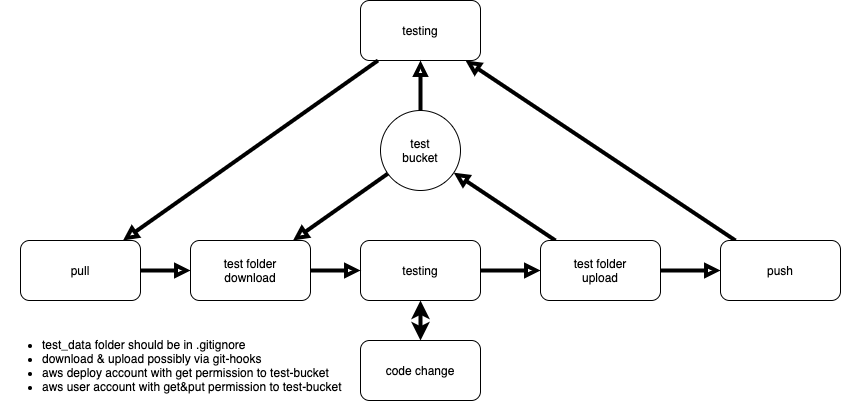

The diagram above was exported from draw.io. Its source (the exported page's mxGraphModel, read from the mxfile embedded in the PNG):
<mxGraphModel dx="1426" dy="1940" grid="1" gridSize="10" guides="1" tooltips="1" connect="1" arrows="1" fold="1" page="1" pageScale="1" pageWidth="827" pageHeight="1169" math="0" shadow="0">
  <root>
    <mxCell id="0" />
    <mxCell id="1" parent="0" />
    <mxCell id="kSKuwz44H_bI7yQV1Snw-15" style="edgeStyle=none;rounded=0;orthogonalLoop=1;jettySize=auto;html=1;startArrow=none;startFill=0;endArrow=block;endFill=0;strokeWidth=4;" parent="1" source="kSKuwz44H_bI7yQV1Snw-24" target="kSKuwz44H_bI7yQV1Snw-4" edge="1">
      <mxGeometry relative="1" as="geometry" />
    </mxCell>
    <mxCell id="kSKuwz44H_bI7yQV1Snw-17" style="edgeStyle=none;rounded=0;orthogonalLoop=1;jettySize=auto;html=1;startArrow=none;startFill=0;endArrow=block;endFill=0;strokeWidth=4;" parent="1" source="kSKuwz44H_bI7yQV1Snw-24" target="kSKuwz44H_bI7yQV1Snw-11" edge="1">
      <mxGeometry relative="1" as="geometry" />
    </mxCell>
    <mxCell id="kSKuwz44H_bI7yQV1Snw-25" style="edgeStyle=none;rounded=0;orthogonalLoop=1;jettySize=auto;html=1;startArrow=none;startFill=0;endArrow=block;endFill=0;strokeWidth=4;" parent="1" source="kSKuwz44H_bI7yQV1Snw-1" target="kSKuwz44H_bI7yQV1Snw-24" edge="1">
      <mxGeometry relative="1" as="geometry" />
    </mxCell>
    <mxCell id="kSKuwz44H_bI7yQV1Snw-1" value="testing" style="rounded=1;whiteSpace=wrap;html=1;" parent="1" vertex="1">
      <mxGeometry x="420" y="-120" width="120" height="60" as="geometry" />
    </mxCell>
    <mxCell id="kSKuwz44H_bI7yQV1Snw-2" value="code change" style="rounded=1;whiteSpace=wrap;html=1;" parent="1" vertex="1">
      <mxGeometry x="420" y="-20" width="120" height="60" as="geometry" />
    </mxCell>
    <mxCell id="kSKuwz44H_bI7yQV1Snw-3" value="" style="endArrow=classic;startArrow=classic;html=1;strokeWidth=4;" parent="1" source="kSKuwz44H_bI7yQV1Snw-2" target="kSKuwz44H_bI7yQV1Snw-1" edge="1">
      <mxGeometry width="50" height="50" relative="1" as="geometry">
        <mxPoint x="390" y="330" as="sourcePoint" />
        <mxPoint x="440" y="280" as="targetPoint" />
      </mxGeometry>
    </mxCell>
    <mxCell id="kSKuwz44H_bI7yQV1Snw-18" style="edgeStyle=none;rounded=0;orthogonalLoop=1;jettySize=auto;html=1;startArrow=none;startFill=0;endArrow=block;endFill=0;strokeWidth=4;" parent="1" source="kSKuwz44H_bI7yQV1Snw-4" target="kSKuwz44H_bI7yQV1Snw-5" edge="1">
      <mxGeometry relative="1" as="geometry" />
    </mxCell>
    <mxCell id="kSKuwz44H_bI7yQV1Snw-5" value="testing" style="rounded=1;whiteSpace=wrap;html=1;" parent="1" vertex="1">
      <mxGeometry x="420" y="-360" width="120" height="60" as="geometry" />
    </mxCell>
    <mxCell id="kSKuwz44H_bI7yQV1Snw-6" value="pull" style="rounded=1;whiteSpace=wrap;html=1;" parent="1" vertex="1">
      <mxGeometry x="80" y="-120" width="120" height="60" as="geometry" />
    </mxCell>
    <mxCell id="kSKuwz44H_bI7yQV1Snw-7" value="" style="endArrow=none;startArrow=block;html=1;startFill=0;endFill=0;strokeWidth=4;" parent="1" source="kSKuwz44H_bI7yQV1Snw-12" target="kSKuwz44H_bI7yQV1Snw-6" edge="1">
      <mxGeometry width="50" height="50" relative="1" as="geometry">
        <mxPoint x="444" y="190" as="sourcePoint" />
        <mxPoint x="490" y="280" as="targetPoint" />
      </mxGeometry>
    </mxCell>
    <mxCell id="kSKuwz44H_bI7yQV1Snw-13" style="rounded=0;orthogonalLoop=1;jettySize=auto;html=1;startArrow=none;startFill=0;endArrow=block;endFill=0;strokeWidth=4;" parent="1" source="kSKuwz44H_bI7yQV1Snw-11" target="kSKuwz44H_bI7yQV1Snw-12" edge="1">
      <mxGeometry relative="1" as="geometry" />
    </mxCell>
    <mxCell id="kSKuwz44H_bI7yQV1Snw-16" style="edgeStyle=none;rounded=0;orthogonalLoop=1;jettySize=auto;html=1;startArrow=none;startFill=0;endArrow=block;endFill=0;strokeWidth=4;" parent="1" source="kSKuwz44H_bI7yQV1Snw-11" target="kSKuwz44H_bI7yQV1Snw-5" edge="1">
      <mxGeometry relative="1" as="geometry" />
    </mxCell>
    <mxCell id="kSKuwz44H_bI7yQV1Snw-11" value="test&lt;br&gt;bucket" style="ellipse;whiteSpace=wrap;html=1;" parent="1" vertex="1">
      <mxGeometry x="440" y="-250" width="80" height="80" as="geometry" />
    </mxCell>
    <mxCell id="kSKuwz44H_bI7yQV1Snw-14" style="edgeStyle=none;rounded=0;orthogonalLoop=1;jettySize=auto;html=1;startArrow=none;startFill=0;endArrow=block;endFill=0;strokeWidth=4;" parent="1" source="kSKuwz44H_bI7yQV1Snw-12" target="kSKuwz44H_bI7yQV1Snw-1" edge="1">
      <mxGeometry relative="1" as="geometry" />
    </mxCell>
    <mxCell id="kSKuwz44H_bI7yQV1Snw-12" value="test folder&lt;br&gt;download" style="rounded=1;whiteSpace=wrap;html=1;" parent="1" vertex="1">
      <mxGeometry x="250" y="-120" width="120" height="60" as="geometry" />
    </mxCell>
    <mxCell id="kSKuwz44H_bI7yQV1Snw-4" value="push" style="rounded=1;whiteSpace=wrap;html=1;" parent="1" vertex="1">
      <mxGeometry x="780" y="-120" width="120" height="60" as="geometry" />
    </mxCell>
    <mxCell id="kSKuwz44H_bI7yQV1Snw-24" value="&lt;span&gt;test folder&lt;/span&gt;&lt;br&gt;&lt;span&gt;upload&lt;/span&gt;" style="rounded=1;whiteSpace=wrap;html=1;" parent="1" vertex="1">
      <mxGeometry x="600" y="-120" width="120" height="60" as="geometry" />
    </mxCell>
    <mxCell id="GNuSXy_ZelDxeonrCXfo-1" value="&lt;ul&gt;&lt;li&gt;test_data folder should be in .gitignore&lt;/li&gt;&lt;li&gt;download &amp;amp; upload possibly via git-hooks&amp;nbsp;&lt;/li&gt;&lt;li&gt;aws deploy account with get permission to test-bucket&lt;/li&gt;&lt;li&gt;aws user account with get&amp;amp;put permission&amp;nbsp;to test-bucket&lt;/li&gt;&lt;/ul&gt;" style="text;html=1;strokeColor=none;fillColor=none;align=left;verticalAlign=middle;whiteSpace=wrap;rounded=0;" vertex="1" parent="1">
      <mxGeometry x="60" y="-30" width="410" height="70" as="geometry" />
    </mxCell>
    <mxCell id="GNuSXy_ZelDxeonrCXfo-3" style="rounded=0;orthogonalLoop=1;jettySize=auto;html=1;startArrow=none;startFill=0;endArrow=block;endFill=0;strokeWidth=4;" edge="1" parent="1" source="kSKuwz44H_bI7yQV1Snw-5" target="kSKuwz44H_bI7yQV1Snw-6">
      <mxGeometry relative="1" as="geometry">
        <mxPoint x="294.8640719263258" y="-366.8721769556639" as="sourcePoint" />
        <mxPoint x="160" y="-140" as="targetPoint" />
      </mxGeometry>
    </mxCell>
  </root>
</mxGraphModel>